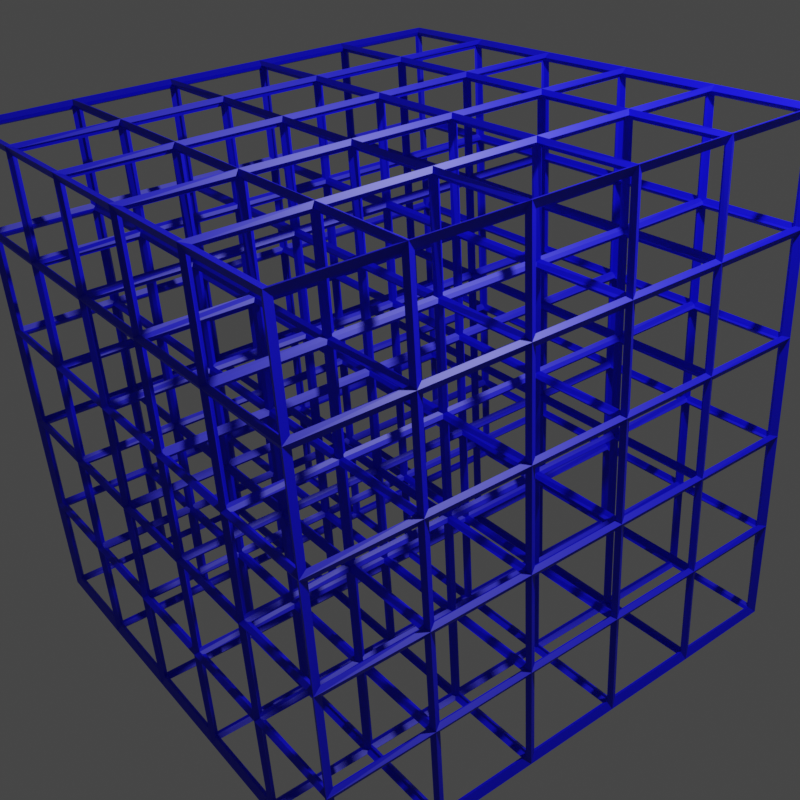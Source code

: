 # Source: cube.blend  (saved by Blender 3.3.6; exported with 4.5.12 LTS)
import bpy
from mathutils import Matrix  # noqa: F401  (used for matrix-valued properties, if any)

bpy.ops.wm.read_factory_settings(use_empty=True)
scene = bpy.context.scene
scene.name = 'Scene'

# ---- collections
col_collection = bpy.data.collections.new('Collection'); scene.collection.children.link(col_collection)

# ---- materials (node trees are filled in below, after node groups)
mat_default_obj_003 = bpy.data.materials.new('Default OBJ.003')
mat_default_obj_003.use_transparent_shadow = False

# ---- material node trees
mat_default_obj_003.use_nodes = True; mat_default_obj_003.node_tree.nodes.clear()
_N = mat_default_obj_003.node_tree.nodes; _L = mat_default_obj_003.node_tree.links
n0 = _N.new('ShaderNodeBsdfPrincipled'); n0.name = 'Principled BSDF'; n0.location = (10, 300)
n0.distribution = 'GGX'
n0.subsurface_method = 'RANDOM_WALK_SKIN'
n0.inputs[0].default_value = (0.0009732, 0.0, 0.8, 1.0)
n0.inputs[3].default_value = 1.45
n0.inputs[27].default_value = (0.0, 0.0, 0.0, 1.0)
n0.inputs[28].default_value = 1.0
n1 = _N.new('ShaderNodeOutputMaterial'); n1.name = 'Material Output'; n1.location = (300, 300)
_L.new(n0.outputs[0], n1.inputs[0])
n1.is_active_output = True

# ---- world
world_world = bpy.data.worlds.new('World'); scene.world = world_world
world_world.use_nodes = True; world_world.node_tree.nodes.clear()
_N = world_world.node_tree.nodes; _L = world_world.node_tree.links
n0 = _N.new('ShaderNodeOutputWorld'); n0.name = 'World Output'; n0.location = (300, 300)
n1 = _N.new('ShaderNodeBackground'); n1.name = 'Background'; n1.location = (10, 300)
n1.inputs[0].default_value = (0.05088, 0.05088, 0.05088, 1.0)
_L.new(n1.outputs[0], n0.inputs[0])
n0.is_active_output = True
world_world.color = (0.05088, 0.05088, 0.05088)
world_world.use_sun_shadow = False
world_world.sun_shadow_jitter_overblur = 0.0

# ---- cameras
cam_camera = bpy.data.cameras.new('Camera')
cam_camera.clip_end = 100.0
cam_camera.ortho_scale = 7.314

# ---- lights
light_light = bpy.data.lights.new('Light', 'POINT')
light_light.transmission_factor = 0.0
light_light.energy = 1000.0
light_light.shadow_soft_size = 0.1
light_light.shadow_maximum_resolution = 0.006
light_light.use_absolute_resolution = True

# ---- meshes
me_cube_003 = bpy.data.meshes.new('cube.003')
me_cube_003.from_pydata([(-2.0, -2.0, -1.0), (-2.0, -1.0, -1.0), (-2.0, -1.0, -2.0), (-2.0, -2.0, -2.0), (-1.0, -2.0, -2.0), (-1.0, -1.0, -2.0), (-1.0, -1.0, -1.0), (-1.0, -2.0, -1.0), (-2.0, -2.0, 0.0), (-2.0, -1.0, 0.0), (-2.0, -1.0, -1.0), (-2.0, -2.0, -1.0), (-1.0, -2.0, -1.0), (-1.0, -1.0, -1.0), (-1.0, -1.0, 0.0), (-1.0, -2.0, 0.0), (-2.0, -2.0, 1.0), (-2.0, -1.0, 1.0), (-2.0, -1.0, 0.0), (-2.0, -2.0, 0.0), (-1.0, -2.0, 0.0), (-1.0, -1.0, 0.0), (-1.0, -1.0, 1.0), (-1.0, -2.0, 1.0), (-2.0, -2.0, 2.0), (-2.0, -1.0, 2.0), (-2.0, -1.0, 1.0), (-2.0, -2.0, 1.0), (-1.0, -2.0, 1.0), (-1.0, -1.0, 1.0), (-1.0, -1.0, 2.0), (-1.0, -2.0, 2.0), (-2.0, -2.0, 3.0), (-2.0, -1.0, 3.0), (-2.0, -1.0, 2.0), (-2.0, -2.0, 2.0), (-1.0, -2.0, 2.0), (-1.0, -1.0, 2.0), (-1.0, -1.0, 3.0), (-1.0, -2.0, 3.0), (-2.0, -1.0, -1.0), (-2.0, 0.0, -1.0), (-2.0, 0.0, -2.0), (-2.0, -1.0, -2.0), (-1.0, -1.0, -2.0), (-1.0, 0.0, -2.0), (-1.0, 0.0, -1.0), (-1.0, -1.0, -1.0), (-2.0, -1.0, 0.0), (-2.0, 0.0, 0.0), (-2.0, 0.0, -1.0), (-2.0, -1.0, -1.0), (-1.0, -1.0, -1.0), (-1.0, 0.0, -1.0), (-1.0, 0.0, 0.0), (-1.0, -1.0, 0.0), (-2.0, -1.0, 1.0), (-2.0, 0.0, 1.0), (-2.0, 0.0, 0.0), (-2.0, -1.0, 0.0), (-1.0, -1.0, 0.0), (-1.0, 0.0, 0.0), (-1.0, 0.0, 1.0), (-1.0, -1.0, 1.0), (-2.0, -1.0, 2.0), (-2.0, 0.0, 2.0), (-2.0, 0.0, 1.0), (-2.0, -1.0, 1.0), (-1.0, -1.0, 1.0), (-1.0, 0.0, 1.0), (-1.0, 0.0, 2.0), (-1.0, -1.0, 2.0), (-2.0, -1.0, 3.0), (-2.0, 0.0, 3.0), (-2.0, 0.0, 2.0), (-2.0, -1.0, 2.0), (-1.0, -1.0, 2.0), (-1.0, 0.0, 2.0), (-1.0, 0.0, 3.0), (-1.0, -1.0, 3.0), (-2.0, 0.0, -1.0), (-2.0, 1.0, -1.0), (-2.0, 1.0, -2.0), (-2.0, 0.0, -2.0), (-1.0, 0.0, -2.0), (-1.0, 1.0, -2.0), (-1.0, 1.0, -1.0), (-1.0, 0.0, -1.0), (-2.0, 0.0, 0.0), (-2.0, 1.0, 0.0), (-2.0, 1.0, -1.0), (-2.0, 0.0, -1.0), (-1.0, 0.0, -1.0), (-1.0, 1.0, -1.0), (-1.0, 1.0, 0.0), (-1.0, 0.0, 0.0), (-2.0, 0.0, 1.0), (-2.0, 1.0, 1.0), (-2.0, 1.0, 0.0), (-2.0, 0.0, 0.0), (-1.0, 0.0, 0.0), (-1.0, 1.0, 0.0), (-1.0, 1.0, 1.0), (-1.0, 0.0, 1.0), (-2.0, 0.0, 2.0), (-2.0, 1.0, 2.0), (-2.0, 1.0, 1.0), (-2.0, 0.0, 1.0), (-1.0, 0.0, 1.0), (-1.0, 1.0, 1.0), (-1.0, 1.0, 2.0), (-1.0, 0.0, 2.0), (-2.0, 0.0, 3.0), (-2.0, 1.0, 3.0), (-2.0, 1.0, 2.0), (-2.0, 0.0, 2.0), (-1.0, 0.0, 2.0), (-1.0, 1.0, 2.0), (-1.0, 1.0, 3.0), (-1.0, 0.0, 3.0), (-2.0, 1.0, -1.0), (-2.0, 2.0, -1.0), (-2.0, 2.0, -2.0), (-2.0, 1.0, -2.0), (-1.0, 1.0, -2.0), (-1.0, 2.0, -2.0), (-1.0, 2.0, -1.0), (-1.0, 1.0, -1.0), (-2.0, 1.0, 0.0), (-2.0, 2.0, 0.0), (-2.0, 2.0, -1.0), (-2.0, 1.0, -1.0), (-1.0, 1.0, -1.0), (-1.0, 2.0, -1.0), (-1.0, 2.0, 0.0), (-1.0, 1.0, 0.0), (-2.0, 1.0, 1.0), (-2.0, 2.0, 1.0), (-2.0, 2.0, 0.0), (-2.0, 1.0, 0.0), (-1.0, 1.0, 0.0), (-1.0, 2.0, 0.0), (-1.0, 2.0, 1.0), (-1.0, 1.0, 1.0), (-2.0, 1.0, 2.0), (-2.0, 2.0, 2.0), (-2.0, 2.0, 1.0), (-2.0, 1.0, 1.0), (-1.0, 1.0, 1.0), (-1.0, 2.0, 1.0), (-1.0, 2.0, 2.0), (-1.0, 1.0, 2.0), (-2.0, 1.0, 3.0), (-2.0, 2.0, 3.0), (-2.0, 2.0, 2.0), (-2.0, 1.0, 2.0), (-1.0, 1.0, 2.0), (-1.0, 2.0, 2.0), (-1.0, 2.0, 3.0), (-1.0, 1.0, 3.0), (-2.0, 2.0, -1.0), (-2.0, 3.0, -1.0), (-2.0, 3.0, -2.0), (-2.0, 2.0, -2.0), (-1.0, 2.0, -2.0), (-1.0, 3.0, -2.0), (-1.0, 3.0, -1.0), (-1.0, 2.0, -1.0), (-2.0, 2.0, 0.0), (-2.0, 3.0, 0.0), (-2.0, 3.0, -1.0), (-2.0, 2.0, -1.0), (-1.0, 2.0, -1.0), (-1.0, 3.0, -1.0), (-1.0, 3.0, 0.0), (-1.0, 2.0, 0.0), (-2.0, 2.0, 1.0), (-2.0, 3.0, 1.0), (-2.0, 3.0, 0.0), (-2.0, 2.0, 0.0), (-1.0, 2.0, 0.0), (-1.0, 3.0, 0.0), (-1.0, 3.0, 1.0), (-1.0, 2.0, 1.0), (-2.0, 2.0, 2.0), (-2.0, 3.0, 2.0), (-2.0, 3.0, 1.0), (-2.0, 2.0, 1.0), (-1.0, 2.0, 1.0), (-1.0, 3.0, 1.0), (-1.0, 3.0, 2.0), (-1.0, 2.0, 2.0), (-2.0, 2.0, 3.0), (-2.0, 3.0, 3.0), (-2.0, 3.0, 2.0), (-2.0, 2.0, 2.0), (-1.0, 2.0, 2.0), (-1.0, 3.0, 2.0), (-1.0, 3.0, 3.0), (-1.0, 2.0, 3.0), (-1.0, -2.0, -1.0), (-1.0, -1.0, -1.0), (-1.0, -1.0, -2.0), (-1.0, -2.0, -2.0), (0.0, -2.0, -2.0), (0.0, -1.0, -2.0), (0.0, -1.0, -1.0), (0.0, -2.0, -1.0), (-1.0, -2.0, 0.0), (-1.0, -1.0, 0.0), (-1.0, -1.0, -1.0), (-1.0, -2.0, -1.0), (0.0, -2.0, -1.0), (0.0, -1.0, -1.0), (0.0, -1.0, 0.0), (0.0, -2.0, 0.0), (-1.0, -2.0, 1.0), (-1.0, -1.0, 1.0), (-1.0, -1.0, 0.0), (-1.0, -2.0, 0.0), (0.0, -2.0, 0.0), (0.0, -1.0, 0.0), (0.0, -1.0, 1.0), (0.0, -2.0, 1.0), (-1.0, -2.0, 2.0), (-1.0, -1.0, 2.0), (-1.0, -1.0, 1.0), (-1.0, -2.0, 1.0), (0.0, -2.0, 1.0), (0.0, -1.0, 1.0), (0.0, -1.0, 2.0), (0.0, -2.0, 2.0), (-1.0, -2.0, 3.0), (-1.0, -1.0, 3.0), (-1.0, -1.0, 2.0), (-1.0, -2.0, 2.0), (0.0, -2.0, 2.0), (0.0, -1.0, 2.0), (0.0, -1.0, 3.0), (0.0, -2.0, 3.0), (-1.0, -1.0, -1.0), (-1.0, 0.0, -1.0), (-1.0, 0.0, -2.0), (-1.0, -1.0, -2.0), (0.0, -1.0, -2.0), (0.0, 0.0, -2.0), (0.0, 0.0, -1.0), (0.0, -1.0, -1.0), (-1.0, -1.0, 0.0), (-1.0, 0.0, 0.0), (-1.0, 0.0, -1.0), (-1.0, -1.0, -1.0), (0.0, -1.0, -1.0), (0.0, 0.0, -1.0), (0.0, 0.0, 0.0), (0.0, -1.0, 0.0), (-1.0, -1.0, 1.0), (-1.0, 0.0, 1.0), (-1.0, 0.0, 0.0), (-1.0, -1.0, 0.0), (0.0, -1.0, 0.0), (0.0, 0.0, 0.0), (0.0, 0.0, 1.0), (0.0, -1.0, 1.0), (-1.0, -1.0, 2.0), (-1.0, 0.0, 2.0), (-1.0, 0.0, 1.0), (-1.0, -1.0, 1.0), (0.0, -1.0, 1.0), (0.0, 0.0, 1.0), (0.0, 0.0, 2.0), (0.0, -1.0, 2.0), (-1.0, -1.0, 3.0), (-1.0, 0.0, 3.0), (-1.0, 0.0, 2.0), (-1.0, -1.0, 2.0), (0.0, -1.0, 2.0), (0.0, 0.0, 2.0), (0.0, 0.0, 3.0), (0.0, -1.0, 3.0), (-1.0, 0.0, -1.0), (-1.0, 1.0, -1.0), (-1.0, 1.0, -2.0), (-1.0, 0.0, -2.0), (0.0, 0.0, -2.0), (0.0, 1.0, -2.0), (0.0, 1.0, -1.0), (0.0, 0.0, -1.0), (-1.0, 0.0, 0.0), (-1.0, 1.0, 0.0), (-1.0, 1.0, -1.0), (-1.0, 0.0, -1.0), (0.0, 0.0, -1.0), (0.0, 1.0, -1.0), (0.0, 1.0, 0.0), (0.0, 0.0, 0.0), (-1.0, 0.0, 1.0), (-1.0, 1.0, 1.0), (-1.0, 1.0, 0.0), (-1.0, 0.0, 0.0), (0.0, 0.0, 0.0), (0.0, 1.0, 0.0), (0.0, 1.0, 1.0), (0.0, 0.0, 1.0), (-1.0, 0.0, 2.0), (-1.0, 1.0, 2.0), (-1.0, 1.0, 1.0), (-1.0, 0.0, 1.0), (0.0, 0.0, 1.0), (0.0, 1.0, 1.0), (0.0, 1.0, 2.0), (0.0, 0.0, 2.0), (-1.0, 0.0, 3.0), (-1.0, 1.0, 3.0), (-1.0, 1.0, 2.0), (-1.0, 0.0, 2.0), (0.0, 0.0, 2.0), (0.0, 1.0, 2.0), (0.0, 1.0, 3.0), (0.0, 0.0, 3.0), (-1.0, 1.0, -1.0), (-1.0, 2.0, -1.0), (-1.0, 2.0, -2.0), (-1.0, 1.0, -2.0), (0.0, 1.0, -2.0), (0.0, 2.0, -2.0), (0.0, 2.0, -1.0), (0.0, 1.0, -1.0), (-1.0, 1.0, 0.0), (-1.0, 2.0, 0.0), (-1.0, 2.0, -1.0), (-1.0, 1.0, -1.0), (0.0, 1.0, -1.0), (0.0, 2.0, -1.0), (0.0, 2.0, 0.0), (0.0, 1.0, 0.0), (-1.0, 1.0, 1.0), (-1.0, 2.0, 1.0), (-1.0, 2.0, 0.0), (-1.0, 1.0, 0.0), (0.0, 1.0, 0.0), (0.0, 2.0, 0.0), (0.0, 2.0, 1.0), (0.0, 1.0, 1.0), (-1.0, 1.0, 2.0), (-1.0, 2.0, 2.0), (-1.0, 2.0, 1.0), (-1.0, 1.0, 1.0), (0.0, 1.0, 1.0), (0.0, 2.0, 1.0), (0.0, 2.0, 2.0), (0.0, 1.0, 2.0), (-1.0, 1.0, 3.0), (-1.0, 2.0, 3.0), (-1.0, 2.0, 2.0), (-1.0, 1.0, 2.0), (0.0, 1.0, 2.0), (0.0, 2.0, 2.0), (0.0, 2.0, 3.0), (0.0, 1.0, 3.0), (-1.0, 2.0, -1.0), (-1.0, 3.0, -1.0), (-1.0, 3.0, -2.0), (-1.0, 2.0, -2.0), (0.0, 2.0, -2.0), (0.0, 3.0, -2.0), (0.0, 3.0, -1.0), (0.0, 2.0, -1.0), (-1.0, 2.0, 0.0), (-1.0, 3.0, 0.0), (-1.0, 3.0, -1.0), (-1.0, 2.0, -1.0), (0.0, 2.0, -1.0), (0.0, 3.0, -1.0), (0.0, 3.0, 0.0), (0.0, 2.0, 0.0), (-1.0, 2.0, 1.0), (-1.0, 3.0, 1.0), (-1.0, 3.0, 0.0), (-1.0, 2.0, 0.0), (0.0, 2.0, 0.0), (0.0, 3.0, 0.0), (0.0, 3.0, 1.0), (0.0, 2.0, 1.0), (-1.0, 2.0, 2.0), (-1.0, 3.0, 2.0), (-1.0, 3.0, 1.0), (-1.0, 2.0, 1.0), (0.0, 2.0, 1.0), (0.0, 3.0, 1.0), (0.0, 3.0, 2.0), (0.0, 2.0, 2.0), (-1.0, 2.0, 3.0), (-1.0, 3.0, 3.0), (-1.0, 3.0, 2.0), (-1.0, 2.0, 2.0), (0.0, 2.0, 2.0), (0.0, 3.0, 2.0), (0.0, 3.0, 3.0), (0.0, 2.0, 3.0), (0.0, -2.0, -1.0), (0.0, -1.0, -1.0), (0.0, -1.0, -2.0), (0.0, -2.0, -2.0), (1.0, -2.0, -2.0), (1.0, -1.0, -2.0), (1.0, -1.0, -1.0), (1.0, -2.0, -1.0), (0.0, -2.0, 0.0), (0.0, -1.0, 0.0), (0.0, -1.0, -1.0), (0.0, -2.0, -1.0), (1.0, -2.0, -1.0), (1.0, -1.0, -1.0), (1.0, -1.0, 0.0), (1.0, -2.0, 0.0), (0.0, -2.0, 1.0), (0.0, -1.0, 1.0), (0.0, -1.0, 0.0), (0.0, -2.0, 0.0), (1.0, -2.0, 0.0), (1.0, -1.0, 0.0), (1.0, -1.0, 1.0), (1.0, -2.0, 1.0), (0.0, -2.0, 2.0), (0.0, -1.0, 2.0), (0.0, -1.0, 1.0), (0.0, -2.0, 1.0), (1.0, -2.0, 1.0), (1.0, -1.0, 1.0), (1.0, -1.0, 2.0), (1.0, -2.0, 2.0), (0.0, -2.0, 3.0), (0.0, -1.0, 3.0), (0.0, -1.0, 2.0), (0.0, -2.0, 2.0), (1.0, -2.0, 2.0), (1.0, -1.0, 2.0), (1.0, -1.0, 3.0), (1.0, -2.0, 3.0), (0.0, -1.0, -1.0), (0.0, 0.0, -1.0), (0.0, 0.0, -2.0), (0.0, -1.0, -2.0), (1.0, -1.0, -2.0), (1.0, 0.0, -2.0), (1.0, 0.0, -1.0), (1.0, -1.0, -1.0), (0.0, -1.0, 0.0), (0.0, 0.0, 0.0), (0.0, 0.0, -1.0), (0.0, -1.0, -1.0), (1.0, -1.0, -1.0), (1.0, 0.0, -1.0), (1.0, 0.0, 0.0), (1.0, -1.0, 0.0), (0.0, -1.0, 1.0), (0.0, 0.0, 1.0), (0.0, 0.0, 0.0), (0.0, -1.0, 0.0), (1.0, -1.0, 0.0), (1.0, 0.0, 0.0), (1.0, 0.0, 1.0), (1.0, -1.0, 1.0), (0.0, -1.0, 2.0), (0.0, 0.0, 2.0), (0.0, 0.0, 1.0), (0.0, -1.0, 1.0), (1.0, -1.0, 1.0), (1.0, 0.0, 1.0), (1.0, 0.0, 2.0), (1.0, -1.0, 2.0), (0.0, -1.0, 3.0), (0.0, 0.0, 3.0), (0.0, 0.0, 2.0), (0.0, -1.0, 2.0), (1.0, -1.0, 2.0), (1.0, 0.0, 2.0), (1.0, 0.0, 3.0), (1.0, -1.0, 3.0), (0.0, 0.0, -1.0), (0.0, 1.0, -1.0), (0.0, 1.0, -2.0), (0.0, 0.0, -2.0), (1.0, 0.0, -2.0), (1.0, 1.0, -2.0), (1.0, 1.0, -1.0), (1.0, 0.0, -1.0), (0.0, 0.0, 0.0), (0.0, 1.0, 0.0), (0.0, 1.0, -1.0), (0.0, 0.0, -1.0), (1.0, 0.0, -1.0), (1.0, 1.0, -1.0), (1.0, 1.0, 0.0), (1.0, 0.0, 0.0), (0.0, 0.0, 1.0), (0.0, 1.0, 1.0), (0.0, 1.0, 0.0), (0.0, 0.0, 0.0), (1.0, 0.0, 0.0), (1.0, 1.0, 0.0), (1.0, 1.0, 1.0), (1.0, 0.0, 1.0), (0.0, 0.0, 2.0), (0.0, 1.0, 2.0), (0.0, 1.0, 1.0), (0.0, 0.0, 1.0), (1.0, 0.0, 1.0), (1.0, 1.0, 1.0), (1.0, 1.0, 2.0), (1.0, 0.0, 2.0), (0.0, 0.0, 3.0), (0.0, 1.0, 3.0), (0.0, 1.0, 2.0), (0.0, 0.0, 2.0), (1.0, 0.0, 2.0), (1.0, 1.0, 2.0), (1.0, 1.0, 3.0), (1.0, 0.0, 3.0), (0.0, 1.0, -1.0), (0.0, 2.0, -1.0), (0.0, 2.0, -2.0), (0.0, 1.0, -2.0), (1.0, 1.0, -2.0), (1.0, 2.0, -2.0), (1.0, 2.0, -1.0), (1.0, 1.0, -1.0), (0.0, 1.0, 0.0), (0.0, 2.0, 0.0), (0.0, 2.0, -1.0), (0.0, 1.0, -1.0), (1.0, 1.0, -1.0), (1.0, 2.0, -1.0), (1.0, 2.0, 0.0), (1.0, 1.0, 0.0), (0.0, 1.0, 1.0), (0.0, 2.0, 1.0), (0.0, 2.0, 0.0), (0.0, 1.0, 0.0), (1.0, 1.0, 0.0), (1.0, 2.0, 0.0), (1.0, 2.0, 1.0), (1.0, 1.0, 1.0), (0.0, 1.0, 2.0), (0.0, 2.0, 2.0), (0.0, 2.0, 1.0), (0.0, 1.0, 1.0), (1.0, 1.0, 1.0), (1.0, 2.0, 1.0), (1.0, 2.0, 2.0), (1.0, 1.0, 2.0), (0.0, 1.0, 3.0), (0.0, 2.0, 3.0), (0.0, 2.0, 2.0), (0.0, 1.0, 2.0), (1.0, 1.0, 2.0), (1.0, 2.0, 2.0), (1.0, 2.0, 3.0), (1.0, 1.0, 3.0), (0.0, 2.0, -1.0), (0.0, 3.0, -1.0), (0.0, 3.0, -2.0), (0.0, 2.0, -2.0), (1.0, 2.0, -2.0), (1.0, 3.0, -2.0), (1.0, 3.0, -1.0), (1.0, 2.0, -1.0), (0.0, 2.0, 0.0), (0.0, 3.0, 0.0), (0.0, 3.0, -1.0), (0.0, 2.0, -1.0), (1.0, 2.0, -1.0), (1.0, 3.0, -1.0), (1.0, 3.0, 0.0), (1.0, 2.0, 0.0), (0.0, 2.0, 1.0), (0.0, 3.0, 1.0), (0.0, 3.0, 0.0), (0.0, 2.0, 0.0), (1.0, 2.0, 0.0), (1.0, 3.0, 0.0), (1.0, 3.0, 1.0), (1.0, 2.0, 1.0), (0.0, 2.0, 2.0), (0.0, 3.0, 2.0), (0.0, 3.0, 1.0), (0.0, 2.0, 1.0), (1.0, 2.0, 1.0), (1.0, 3.0, 1.0), (1.0, 3.0, 2.0), (1.0, 2.0, 2.0), (0.0, 2.0, 3.0), (0.0, 3.0, 3.0), (0.0, 3.0, 2.0), (0.0, 2.0, 2.0), (1.0, 2.0, 2.0), (1.0, 3.0, 2.0), (1.0, 3.0, 3.0), (1.0, 2.0, 3.0), (1.0, -2.0, -1.0), (1.0, -1.0, -1.0), (1.0, -1.0, -2.0), (1.0, -2.0, -2.0), (2.0, -2.0, -2.0), (2.0, -1.0, -2.0), (2.0, -1.0, -1.0), (2.0, -2.0, -1.0), (1.0, -2.0, 0.0), (1.0, -1.0, 0.0), (1.0, -1.0, -1.0), (1.0, -2.0, -1.0), (2.0, -2.0, -1.0), (2.0, -1.0, -1.0), (2.0, -1.0, 0.0), (2.0, -2.0, 0.0), (1.0, -2.0, 1.0), (1.0, -1.0, 1.0), (1.0, -1.0, 0.0), (1.0, -2.0, 0.0), (2.0, -2.0, 0.0), (2.0, -1.0, 0.0), (2.0, -1.0, 1.0), (2.0, -2.0, 1.0), (1.0, -2.0, 2.0), (1.0, -1.0, 2.0), (1.0, -1.0, 1.0), (1.0, -2.0, 1.0), (2.0, -2.0, 1.0), (2.0, -1.0, 1.0), (2.0, -1.0, 2.0), (2.0, -2.0, 2.0), (1.0, -2.0, 3.0), (1.0, -1.0, 3.0), (1.0, -1.0, 2.0), (1.0, -2.0, 2.0), (2.0, -2.0, 2.0), (2.0, -1.0, 2.0), (2.0, -1.0, 3.0), (2.0, -2.0, 3.0), (1.0, -1.0, -1.0), (1.0, 0.0, -1.0), (1.0, 0.0, -2.0), (1.0, -1.0, -2.0), (2.0, -1.0, -2.0), (2.0, 0.0, -2.0), (2.0, 0.0, -1.0), (2.0, -1.0, -1.0), (1.0, -1.0, 0.0), (1.0, 0.0, 0.0), (1.0, 0.0, -1.0), (1.0, -1.0, -1.0), (2.0, -1.0, -1.0), (2.0, 0.0, -1.0), (2.0, 0.0, 0.0), (2.0, -1.0, 0.0), (1.0, -1.0, 1.0), (1.0, 0.0, 1.0), (1.0, 0.0, 0.0), (1.0, -1.0, 0.0), (2.0, -1.0, 0.0), (2.0, 0.0, 0.0), (2.0, 0.0, 1.0), (2.0, -1.0, 1.0), (1.0, -1.0, 2.0), (1.0, 0.0, 2.0), (1.0, 0.0, 1.0), (1.0, -1.0, 1.0), (2.0, -1.0, 1.0), (2.0, 0.0, 1.0), (2.0, 0.0, 2.0), (2.0, -1.0, 2.0), (1.0, -1.0, 3.0), (1.0, 0.0, 3.0), (1.0, 0.0, 2.0), (1.0, -1.0, 2.0), (2.0, -1.0, 2.0), (2.0, 0.0, 2.0), (2.0, 0.0, 3.0), (2.0, -1.0, 3.0), (1.0, 0.0, -1.0), (1.0, 1.0, -1.0), (1.0, 1.0, -2.0), (1.0, 0.0, -2.0), (2.0, 0.0, -2.0), (2.0, 1.0, -2.0), (2.0, 1.0, -1.0), (2.0, 0.0, -1.0), (1.0, 0.0, 0.0), (1.0, 1.0, 0.0), (1.0, 1.0, -1.0), (1.0, 0.0, -1.0), (2.0, 0.0, -1.0), (2.0, 1.0, -1.0), (2.0, 1.0, 0.0), (2.0, 0.0, 0.0), (1.0, 0.0, 1.0), (1.0, 1.0, 1.0), (1.0, 1.0, 0.0), (1.0, 0.0, 0.0), (2.0, 0.0, 0.0), (2.0, 1.0, 0.0), (2.0, 1.0, 1.0), (2.0, 0.0, 1.0), (1.0, 0.0, 2.0), (1.0, 1.0, 2.0), (1.0, 1.0, 1.0), (1.0, 0.0, 1.0), (2.0, 0.0, 1.0), (2.0, 1.0, 1.0), (2.0, 1.0, 2.0), (2.0, 0.0, 2.0), (1.0, 0.0, 3.0), (1.0, 1.0, 3.0), (1.0, 1.0, 2.0), (1.0, 0.0, 2.0), (2.0, 0.0, 2.0), (2.0, 1.0, 2.0), (2.0, 1.0, 3.0), (2.0, 0.0, 3.0), (1.0, 1.0, -1.0), (1.0, 2.0, -1.0), (1.0, 2.0, -2.0), (1.0, 1.0, -2.0), (2.0, 1.0, -2.0), (2.0, 2.0, -2.0), (2.0, 2.0, -1.0), (2.0, 1.0, -1.0), (1.0, 1.0, 0.0), (1.0, 2.0, 0.0), (1.0, 2.0, -1.0), (1.0, 1.0, -1.0), (2.0, 1.0, -1.0), (2.0, 2.0, -1.0), (2.0, 2.0, 0.0), (2.0, 1.0, 0.0), (1.0, 1.0, 1.0), (1.0, 2.0, 1.0), (1.0, 2.0, 0.0), (1.0, 1.0, 0.0), (2.0, 1.0, 0.0), (2.0, 2.0, 0.0), (2.0, 2.0, 1.0), (2.0, 1.0, 1.0), (1.0, 1.0, 2.0), (1.0, 2.0, 2.0), (1.0, 2.0, 1.0), (1.0, 1.0, 1.0), (2.0, 1.0, 1.0), (2.0, 2.0, 1.0), (2.0, 2.0, 2.0), (2.0, 1.0, 2.0), (1.0, 1.0, 3.0), (1.0, 2.0, 3.0), (1.0, 2.0, 2.0), (1.0, 1.0, 2.0), (2.0, 1.0, 2.0), (2.0, 2.0, 2.0), (2.0, 2.0, 3.0), (2.0, 1.0, 3.0), (1.0, 2.0, -1.0), (1.0, 3.0, -1.0), (1.0, 3.0, -2.0), (1.0, 2.0, -2.0), (2.0, 2.0, -2.0), (2.0, 3.0, -2.0), (2.0, 3.0, -1.0), (2.0, 2.0, -1.0), (1.0, 2.0, 0.0), (1.0, 3.0, 0.0), (1.0, 3.0, -1.0), (1.0, 2.0, -1.0), (2.0, 2.0, -1.0), (2.0, 3.0, -1.0), (2.0, 3.0, 0.0), (2.0, 2.0, 0.0), (1.0, 2.0, 1.0), (1.0, 3.0, 1.0), (1.0, 3.0, 0.0), (1.0, 2.0, 0.0), (2.0, 2.0, 0.0), (2.0, 3.0, 0.0), (2.0, 3.0, 1.0), (2.0, 2.0, 1.0), (1.0, 2.0, 2.0), (1.0, 3.0, 2.0), (1.0, 3.0, 1.0), (1.0, 2.0, 1.0), (2.0, 2.0, 1.0), (2.0, 3.0, 1.0), (2.0, 3.0, 2.0), (2.0, 2.0, 2.0), (1.0, 2.0, 3.0), (1.0, 3.0, 3.0), (1.0, 3.0, 2.0), (1.0, 2.0, 2.0), (2.0, 2.0, 2.0), (2.0, 3.0, 2.0), (2.0, 3.0, 3.0), (2.0, 2.0, 3.0), (2.0, -2.0, -1.0), (2.0, -1.0, -1.0), (2.0, -1.0, -2.0), (2.0, -2.0, -2.0), (3.0, -2.0, -2.0), (3.0, -1.0, -2.0), (3.0, -1.0, -1.0), (3.0, -2.0, -1.0), (2.0, -2.0, 0.0), (2.0, -1.0, 0.0), (2.0, -1.0, -1.0), (2.0, -2.0, -1.0), (3.0, -2.0, -1.0), (3.0, -1.0, -1.0), (3.0, -1.0, 0.0), (3.0, -2.0, 0.0), (2.0, -2.0, 1.0), (2.0, -1.0, 1.0), (2.0, -1.0, 0.0), (2.0, -2.0, 0.0), (3.0, -2.0, 0.0), (3.0, -1.0, 0.0), (3.0, -1.0, 1.0), (3.0, -2.0, 1.0), (2.0, -2.0, 2.0), (2.0, -1.0, 2.0), (2.0, -1.0, 1.0), (2.0, -2.0, 1.0), (3.0, -2.0, 1.0), (3.0, -1.0, 1.0), (3.0, -1.0, 2.0), (3.0, -2.0, 2.0), (2.0, -2.0, 3.0), (2.0, -1.0, 3.0), (2.0, -1.0, 2.0), (2.0, -2.0, 2.0), (3.0, -2.0, 2.0), (3.0, -1.0, 2.0), (3.0, -1.0, 3.0), (3.0, -2.0, 3.0), (2.0, -1.0, -1.0), (2.0, 0.0, -1.0), (2.0, 0.0, -2.0), (2.0, -1.0, -2.0), (3.0, -1.0, -2.0), (3.0, 0.0, -2.0), (3.0, 0.0, -1.0), (3.0, -1.0, -1.0), (2.0, -1.0, 0.0), (2.0, 0.0, 0.0), (2.0, 0.0, -1.0), (2.0, -1.0, -1.0), (3.0, -1.0, -1.0), (3.0, 0.0, -1.0), (3.0, 0.0, 0.0), (3.0, -1.0, 0.0), (2.0, -1.0, 1.0), (2.0, 0.0, 1.0), (2.0, 0.0, 0.0), (2.0, -1.0, 0.0), (3.0, -1.0, 0.0), (3.0, 0.0, 0.0), (3.0, 0.0, 1.0), (3.0, -1.0, 1.0), (2.0, -1.0, 2.0), (2.0, 0.0, 2.0), (2.0, 0.0, 1.0), (2.0, -1.0, 1.0), (3.0, -1.0, 1.0), (3.0, 0.0, 1.0), (3.0, 0.0, 2.0), (3.0, -1.0, 2.0), (2.0, -1.0, 3.0), (2.0, 0.0, 3.0), (2.0, 0.0, 2.0), (2.0, -1.0, 2.0), (3.0, -1.0, 2.0), (3.0, 0.0, 2.0), (3.0, 0.0, 3.0), (3.0, -1.0, 3.0), (2.0, 0.0, -1.0), (2.0, 1.0, -1.0), (2.0, 1.0, -2.0), (2.0, 0.0, -2.0), (3.0, 0.0, -2.0), (3.0, 1.0, -2.0), (3.0, 1.0, -1.0), (3.0, 0.0, -1.0), (2.0, 0.0, 0.0), (2.0, 1.0, 0.0), (2.0, 1.0, -1.0), (2.0, 0.0, -1.0), (3.0, 0.0, -1.0), (3.0, 1.0, -1.0), (3.0, 1.0, 0.0), (3.0, 0.0, 0.0), (2.0, 0.0, 1.0), (2.0, 1.0, 1.0), (2.0, 1.0, 0.0), (2.0, 0.0, 0.0), (3.0, 0.0, 0.0), (3.0, 1.0, 0.0), (3.0, 1.0, 1.0), (3.0, 0.0, 1.0), (2.0, 0.0, 2.0), (2.0, 1.0, 2.0), (2.0, 1.0, 1.0), (2.0, 0.0, 1.0), (3.0, 0.0, 1.0), (3.0, 1.0, 1.0), (3.0, 1.0, 2.0), (3.0, 0.0, 2.0), (2.0, 0.0, 3.0), (2.0, 1.0, 3.0), (2.0, 1.0, 2.0), (2.0, 0.0, 2.0), (3.0, 0.0, 2.0), (3.0, 1.0, 2.0), (3.0, 1.0, 3.0), (3.0, 0.0, 3.0), (2.0, 1.0, -1.0), (2.0, 2.0, -1.0), (2.0, 2.0, -2.0), (2.0, 1.0, -2.0), (3.0, 1.0, -2.0), (3.0, 2.0, -2.0), (3.0, 2.0, -1.0), (3.0, 1.0, -1.0), (2.0, 1.0, 0.0), (2.0, 2.0, 0.0), (2.0, 2.0, -1.0), (2.0, 1.0, -1.0), (3.0, 1.0, -1.0), (3.0, 2.0, -1.0), (3.0, 2.0, 0.0), (3.0, 1.0, 0.0), (2.0, 1.0, 1.0), (2.0, 2.0, 1.0), (2.0, 2.0, 0.0), (2.0, 1.0, 0.0), (3.0, 1.0, 0.0), (3.0, 2.0, 0.0), (3.0, 2.0, 1.0), (3.0, 1.0, 1.0), (2.0, 1.0, 2.0), (2.0, 2.0, 2.0), (2.0, 2.0, 1.0), (2.0, 1.0, 1.0), (3.0, 1.0, 1.0), (3.0, 2.0, 1.0), (3.0, 2.0, 2.0), (3.0, 1.0, 2.0), (2.0, 1.0, 3.0), (2.0, 2.0, 3.0), (2.0, 2.0, 2.0), (2.0, 1.0, 2.0), (3.0, 1.0, 2.0), (3.0, 2.0, 2.0), (3.0, 2.0, 3.0), (3.0, 1.0, 3.0), (2.0, 2.0, -1.0), (2.0, 3.0, -1.0), (2.0, 3.0, -2.0), (2.0, 2.0, -2.0), (3.0, 2.0, -2.0), (3.0, 3.0, -2.0), (3.0, 3.0, -1.0), (3.0, 2.0, -1.0), (2.0, 2.0, 0.0), (2.0, 3.0, 0.0), (2.0, 3.0, -1.0), (2.0, 2.0, -1.0), (3.0, 2.0, -1.0), (3.0, 3.0, -1.0), (3.0, 3.0, 0.0), (3.0, 2.0, 0.0), (2.0, 2.0, 1.0), (2.0, 3.0, 1.0), (2.0, 3.0, 0.0), (2.0, 2.0, 0.0), (3.0, 2.0, 0.0), (3.0, 3.0, 0.0), (3.0, 3.0, 1.0), (3.0, 2.0, 1.0), (2.0, 2.0, 2.0), (2.0, 3.0, 2.0), (2.0, 3.0, 1.0), (2.0, 2.0, 1.0), (3.0, 2.0, 1.0), (3.0, 3.0, 1.0), (3.0, 3.0, 2.0), (3.0, 2.0, 2.0), (2.0, 2.0, 3.0), (2.0, 3.0, 3.0), (2.0, 3.0, 2.0), (2.0, 2.0, 2.0), (3.0, 2.0, 2.0), (3.0, 3.0, 2.0), (3.0, 3.0, 3.0), (3.0, 2.0, 3.0)], [], [(0, 1, 2, 3), (4, 5, 6, 7), (2, 1, 6, 5), (4, 7, 0, 3), (7, 6, 1, 0), (3, 2, 5, 4), (8, 9, 10, 11), (12, 13, 14, 15), (10, 9, 14, 13), (12, 15, 8, 11), (15, 14, 9, 8), (11, 10, 13, 12), (16, 17, 18, 19), (20, 21, 22, 23), (18, 17, 22, 21), (20, 23, 16, 19), (23, 22, 17, 16), (19, 18, 21, 20), (24, 25, 26, 27), (28, 29, 30, 31), (26, 25, 30, 29), (28, 31, 24, 27), (31, 30, 25, 24), (27, 26, 29, 28), (32, 33, 34, 35), (36, 37, 38, 39), (34, 33, 38, 37), (36, 39, 32, 35), (39, 38, 33, 32), (35, 34, 37, 36), (40, 41, 42, 43), (44, 45, 46, 47), (42, 41, 46, 45), (44, 47, 40, 43), (47, 46, 41, 40), (43, 42, 45, 44), (48, 49, 50, 51), (52, 53, 54, 55), (50, 49, 54, 53), (52, 55, 48, 51), (55, 54, 49, 48), (51, 50, 53, 52), (56, 57, 58, 59), (60, 61, 62, 63), (58, 57, 62, 61), (60, 63, 56, 59), (63, 62, 57, 56), (59, 58, 61, 60), (64, 65, 66, 67), (68, 69, 70, 71), (66, 65, 70, 69), (68, 71, 64, 67), (71, 70, 65, 64), (67, 66, 69, 68), (72, 73, 74, 75), (76, 77, 78, 79), (74, 73, 78, 77), (76, 79, 72, 75), (79, 78, 73, 72), (75, 74, 77, 76), (80, 81, 82, 83), (84, 85, 86, 87), (82, 81, 86, 85), (84, 87, 80, 83), (87, 86, 81, 80), (83, 82, 85, 84), (88, 89, 90, 91), (92, 93, 94, 95), (90, 89, 94, 93), (92, 95, 88, 91), (95, 94, 89, 88), (91, 90, 93, 92), (96, 97, 98, 99), (100, 101, 102, 103), (98, 97, 102, 101), (100, 103, 96, 99), (103, 102, 97, 96), (99, 98, 101, 100), (104, 105, 106, 107), (108, 109, 110, 111), (106, 105, 110, 109), (108, 111, 104, 107), (111, 110, 105, 104), (107, 106, 109, 108), (112, 113, 114, 115), (116, 117, 118, 119), (114, 113, 118, 117), (116, 119, 112, 115), (119, 118, 113, 112), (115, 114, 117, 116), (120, 121, 122, 123), (124, 125, 126, 127), (122, 121, 126, 125), (124, 127, 120, 123), (127, 126, 121, 120), (123, 122, 125, 124), (128, 129, 130, 131), (132, 133, 134, 135), (130, 129, 134, 133), (132, 135, 128, 131), (135, 134, 129, 128), (131, 130, 133, 132), (136, 137, 138, 139), (140, 141, 142, 143), (138, 137, 142, 141), (140, 143, 136, 139), (143, 142, 137, 136), (139, 138, 141, 140), (144, 145, 146, 147), (148, 149, 150, 151), (146, 145, 150, 149), (148, 151, 144, 147), (151, 150, 145, 144), (147, 146, 149, 148), (152, 153, 154, 155), (156, 157, 158, 159), (154, 153, 158, 157), (156, 159, 152, 155), (159, 158, 153, 152), (155, 154, 157, 156), (160, 161, 162, 163), (164, 165, 166, 167), (162, 161, 166, 165), (164, 167, 160, 163), (167, 166, 161, 160), (163, 162, 165, 164), (168, 169, 170, 171), (172, 173, 174, 175), (170, 169, 174, 173), (172, 175, 168, 171), (175, 174, 169, 168), (171, 170, 173, 172), (176, 177, 178, 179), (180, 181, 182, 183), (178, 177, 182, 181), (180, 183, 176, 179), (183, 182, 177, 176), (179, 178, 181, 180), (184, 185, 186, 187), (188, 189, 190, 191), (186, 185, 190, 189), (188, 191, 184, 187), (191, 190, 185, 184), (187, 186, 189, 188), (192, 193, 194, 195), (196, 197, 198, 199), (194, 193, 198, 197), (196, 199, 192, 195), (199, 198, 193, 192), (195, 194, 197, 196), (200, 201, 202, 203), (204, 205, 206, 207), (202, 201, 206, 205), (204, 207, 200, 203), (207, 206, 201, 200), (203, 202, 205, 204), (208, 209, 210, 211), (212, 213, 214, 215), (210, 209, 214, 213), (212, 215, 208, 211), (215, 214, 209, 208), (211, 210, 213, 212), (216, 217, 218, 219), (220, 221, 222, 223), (218, 217, 222, 221), (220, 223, 216, 219), (223, 222, 217, 216), (219, 218, 221, 220), (224, 225, 226, 227), (228, 229, 230, 231), (226, 225, 230, 229), (228, 231, 224, 227), (231, 230, 225, 224), (227, 226, 229, 228), (232, 233, 234, 235), (236, 237, 238, 239), (234, 233, 238, 237), (236, 239, 232, 235), (239, 238, 233, 232), (235, 234, 237, 236), (240, 241, 242, 243), (244, 245, 246, 247), (242, 241, 246, 245), (244, 247, 240, 243), (247, 246, 241, 240), (243, 242, 245, 244), (248, 249, 250, 251), (252, 253, 254, 255), (250, 249, 254, 253), (252, 255, 248, 251), (255, 254, 249, 248), (251, 250, 253, 252), (256, 257, 258, 259), (260, 261, 262, 263), (258, 257, 262, 261), (260, 263, 256, 259), (263, 262, 257, 256), (259, 258, 261, 260), (264, 265, 266, 267), (268, 269, 270, 271), (266, 265, 270, 269), (268, 271, 264, 267), (271, 270, 265, 264), (267, 266, 269, 268), (272, 273, 274, 275), (276, 277, 278, 279), (274, 273, 278, 277), (276, 279, 272, 275), (279, 278, 273, 272), (275, 274, 277, 276), (280, 281, 282, 283), (284, 285, 286, 287), (282, 281, 286, 285), (284, 287, 280, 283), (287, 286, 281, 280), (283, 282, 285, 284), (288, 289, 290, 291), (292, 293, 294, 295), (290, 289, 294, 293), (292, 295, 288, 291), (295, 294, 289, 288), (291, 290, 293, 292), (296, 297, 298, 299), (300, 301, 302, 303), (298, 297, 302, 301), (300, 303, 296, 299), (303, 302, 297, 296), (299, 298, 301, 300), (304, 305, 306, 307), (308, 309, 310, 311), (306, 305, 310, 309), (308, 311, 304, 307), (311, 310, 305, 304), (307, 306, 309, 308), (312, 313, 314, 315), (316, 317, 318, 319), (314, 313, 318, 317), (316, 319, 312, 315), (319, 318, 313, 312), (315, 314, 317, 316), (320, 321, 322, 323), (324, 325, 326, 327), (322, 321, 326, 325), (324, 327, 320, 323), (327, 326, 321, 320), (323, 322, 325, 324), (328, 329, 330, 331), (332, 333, 334, 335), (330, 329, 334, 333), (332, 335, 328, 331), (335, 334, 329, 328), (331, 330, 333, 332), (336, 337, 338, 339), (340, 341, 342, 343), (338, 337, 342, 341), (340, 343, 336, 339), (343, 342, 337, 336), (339, 338, 341, 340), (344, 345, 346, 347), (348, 349, 350, 351), (346, 345, 350, 349), (348, 351, 344, 347), (351, 350, 345, 344), (347, 346, 349, 348), (352, 353, 354, 355), (356, 357, 358, 359), (354, 353, 358, 357), (356, 359, 352, 355), (359, 358, 353, 352), (355, 354, 357, 356), (360, 361, 362, 363), (364, 365, 366, 367), (362, 361, 366, 365), (364, 367, 360, 363), (367, 366, 361, 360), (363, 362, 365, 364), (368, 369, 370, 371), (372, 373, 374, 375), (370, 369, 374, 373), (372, 375, 368, 371), (375, 374, 369, 368), (371, 370, 373, 372), (376, 377, 378, 379), (380, 381, 382, 383), (378, 377, 382, 381), (380, 383, 376, 379), (383, 382, 377, 376), (379, 378, 381, 380), (384, 385, 386, 387), (388, 389, 390, 391), (386, 385, 390, 389), (388, 391, 384, 387), (391, 390, 385, 384), (387, 386, 389, 388), (392, 393, 394, 395), (396, 397, 398, 399), (394, 393, 398, 397), (396, 399, 392, 395), (399, 398, 393, 392), (395, 394, 397, 396), (400, 401, 402, 403), (404, 405, 406, 407), (402, 401, 406, 405), (404, 407, 400, 403), (407, 406, 401, 400), (403, 402, 405, 404), (408, 409, 410, 411), (412, 413, 414, 415), (410, 409, 414, 413), (412, 415, 408, 411), (415, 414, 409, 408), (411, 410, 413, 412), (416, 417, 418, 419), (420, 421, 422, 423), (418, 417, 422, 421), (420, 423, 416, 419), (423, 422, 417, 416), (419, 418, 421, 420), (424, 425, 426, 427), (428, 429, 430, 431), (426, 425, 430, 429), (428, 431, 424, 427), (431, 430, 425, 424), (427, 426, 429, 428), (432, 433, 434, 435), (436, 437, 438, 439), (434, 433, 438, 437), (436, 439, 432, 435), (439, 438, 433, 432), (435, 434, 437, 436), (440, 441, 442, 443), (444, 445, 446, 447), (442, 441, 446, 445), (444, 447, 440, 443), (447, 446, 441, 440), (443, 442, 445, 444), (448, 449, 450, 451), (452, 453, 454, 455), (450, 449, 454, 453), (452, 455, 448, 451), (455, 454, 449, 448), (451, 450, 453, 452), (456, 457, 458, 459), (460, 461, 462, 463), (458, 457, 462, 461), (460, 463, 456, 459), (463, 462, 457, 456), (459, 458, 461, 460), (464, 465, 466, 467), (468, 469, 470, 471), (466, 465, 470, 469), (468, 471, 464, 467), (471, 470, 465, 464), (467, 466, 469, 468), (472, 473, 474, 475), (476, 477, 478, 479), (474, 473, 478, 477), (476, 479, 472, 475), (479, 478, 473, 472), (475, 474, 477, 476), (480, 481, 482, 483), (484, 485, 486, 487), (482, 481, 486, 485), (484, 487, 480, 483), (487, 486, 481, 480), (483, 482, 485, 484), (488, 489, 490, 491), (492, 493, 494, 495), (490, 489, 494, 493), (492, 495, 488, 491), (495, 494, 489, 488), (491, 490, 493, 492), (496, 497, 498, 499), (500, 501, 502, 503), (498, 497, 502, 501), (500, 503, 496, 499), (503, 502, 497, 496), (499, 498, 501, 500), (504, 505, 506, 507), (508, 509, 510, 511), (506, 505, 510, 509), (508, 511, 504, 507), (511, 510, 505, 504), (507, 506, 509, 508), (512, 513, 514, 515), (516, 517, 518, 519), (514, 513, 518, 517), (516, 519, 512, 515), (519, 518, 513, 512), (515, 514, 517, 516), (520, 521, 522, 523), (524, 525, 526, 527), (522, 521, 526, 525), (524, 527, 520, 523), (527, 526, 521, 520), (523, 522, 525, 524), (528, 529, 530, 531), (532, 533, 534, 535), (530, 529, 534, 533), (532, 535, 528, 531), (535, 534, 529, 528), (531, 530, 533, 532), (536, 537, 538, 539), (540, 541, 542, 543), (538, 537, 542, 541), (540, 543, 536, 539), (543, 542, 537, 536), (539, 538, 541, 540), (544, 545, 546, 547), (548, 549, 550, 551), (546, 545, 550, 549), (548, 551, 544, 547), (551, 550, 545, 544), (547, 546, 549, 548), (552, 553, 554, 555), (556, 557, 558, 559), (554, 553, 558, 557), (556, 559, 552, 555), (559, 558, 553, 552), (555, 554, 557, 556), (560, 561, 562, 563), (564, 565, 566, 567), (562, 561, 566, 565), (564, 567, 560, 563), (567, 566, 561, 560), (563, 562, 565, 564), (568, 569, 570, 571), (572, 573, 574, 575), (570, 569, 574, 573), (572, 575, 568, 571), (575, 574, 569, 568), (571, 570, 573, 572), (576, 577, 578, 579), (580, 581, 582, 583), (578, 577, 582, 581), (580, 583, 576, 579), (583, 582, 577, 576), (579, 578, 581, 580), (584, 585, 586, 587), (588, 589, 590, 591), (586, 585, 590, 589), (588, 591, 584, 587), (591, 590, 585, 584), (587, 586, 589, 588), (592, 593, 594, 595), (596, 597, 598, 599), (594, 593, 598, 597), (596, 599, 592, 595), (599, 598, 593, 592), (595, 594, 597, 596), (600, 601, 602, 603), (604, 605, 606, 607), (602, 601, 606, 605), (604, 607, 600, 603), (607, 606, 601, 600), (603, 602, 605, 604), (608, 609, 610, 611), (612, 613, 614, 615), (610, 609, 614, 613), (612, 615, 608, 611), (615, 614, 609, 608), (611, 610, 613, 612), (616, 617, 618, 619), (620, 621, 622, 623), (618, 617, 622, 621), (620, 623, 616, 619), (623, 622, 617, 616), (619, 618, 621, 620), (624, 625, 626, 627), (628, 629, 630, 631), (626, 625, 630, 629), (628, 631, 624, 627), (631, 630, 625, 624), (627, 626, 629, 628), (632, 633, 634, 635), (636, 637, 638, 639), (634, 633, 638, 637), (636, 639, 632, 635), (639, 638, 633, 632), (635, 634, 637, 636), (640, 641, 642, 643), (644, 645, 646, 647), (642, 641, 646, 645), (644, 647, 640, 643), (647, 646, 641, 640), (643, 642, 645, 644), (648, 649, 650, 651), (652, 653, 654, 655), (650, 649, 654, 653), (652, 655, 648, 651), (655, 654, 649, 648), (651, 650, 653, 652), (656, 657, 658, 659), (660, 661, 662, 663), (658, 657, 662, 661), (660, 663, 656, 659), (663, 662, 657, 656), (659, 658, 661, 660), (664, 665, 666, 667), (668, 669, 670, 671), (666, 665, 670, 669), (668, 671, 664, 667), (671, 670, 665, 664), (667, 666, 669, 668), (672, 673, 674, 675), (676, 677, 678, 679), (674, 673, 678, 677), (676, 679, 672, 675), (679, 678, 673, 672), (675, 674, 677, 676), (680, 681, 682, 683), (684, 685, 686, 687), (682, 681, 686, 685), (684, 687, 680, 683), (687, 686, 681, 680), (683, 682, 685, 684), (688, 689, 690, 691), (692, 693, 694, 695), (690, 689, 694, 693), (692, 695, 688, 691), (695, 694, 689, 688), (691, 690, 693, 692), (696, 697, 698, 699), (700, 701, 702, 703), (698, 697, 702, 701), (700, 703, 696, 699), (703, 702, 697, 696), (699, 698, 701, 700), (704, 705, 706, 707), (708, 709, 710, 711), (706, 705, 710, 709), (708, 711, 704, 707), (711, 710, 705, 704), (707, 706, 709, 708), (712, 713, 714, 715), (716, 717, 718, 719), (714, 713, 718, 717), (716, 719, 712, 715), (719, 718, 713, 712), (715, 714, 717, 716), (720, 721, 722, 723), (724, 725, 726, 727), (722, 721, 726, 725), (724, 727, 720, 723), (727, 726, 721, 720), (723, 722, 725, 724), (728, 729, 730, 731), (732, 733, 734, 735), (730, 729, 734, 733), (732, 735, 728, 731), (735, 734, 729, 728), (731, 730, 733, 732), (736, 737, 738, 739), (740, 741, 742, 743), (738, 737, 742, 741), (740, 743, 736, 739), (743, 742, 737, 736), (739, 738, 741, 740), (744, 745, 746, 747), (748, 749, 750, 751), (746, 745, 750, 749), (748, 751, 744, 747), (751, 750, 745, 744), (747, 746, 749, 748), (752, 753, 754, 755), (756, 757, 758, 759), (754, 753, 758, 757), (756, 759, 752, 755), (759, 758, 753, 752), (755, 754, 757, 756), (760, 761, 762, 763), (764, 765, 766, 767), (762, 761, 766, 765), (764, 767, 760, 763), (767, 766, 761, 760), (763, 762, 765, 764), (768, 769, 770, 771), (772, 773, 774, 775), (770, 769, 774, 773), (772, 775, 768, 771), (775, 774, 769, 768), (771, 770, 773, 772), (776, 777, 778, 779), (780, 781, 782, 783), (778, 777, 782, 781), (780, 783, 776, 779), (783, 782, 777, 776), (779, 778, 781, 780), (784, 785, 786, 787), (788, 789, 790, 791), (786, 785, 790, 789), (788, 791, 784, 787), (791, 790, 785, 784), (787, 786, 789, 788), (792, 793, 794, 795), (796, 797, 798, 799), (794, 793, 798, 797), (796, 799, 792, 795), (799, 798, 793, 792), (795, 794, 797, 796), (800, 801, 802, 803), (804, 805, 806, 807), (802, 801, 806, 805), (804, 807, 800, 803), (807, 806, 801, 800), (803, 802, 805, 804), (808, 809, 810, 811), (812, 813, 814, 815), (810, 809, 814, 813), (812, 815, 808, 811), (815, 814, 809, 808), (811, 810, 813, 812), (816, 817, 818, 819), (820, 821, 822, 823), (818, 817, 822, 821), (820, 823, 816, 819), (823, 822, 817, 816), (819, 818, 821, 820), (824, 825, 826, 827), (828, 829, 830, 831), (826, 825, 830, 829), (828, 831, 824, 827), (831, 830, 825, 824), (827, 826, 829, 828), (832, 833, 834, 835), (836, 837, 838, 839), (834, 833, 838, 837), (836, 839, 832, 835), (839, 838, 833, 832), (835, 834, 837, 836), (840, 841, 842, 843), (844, 845, 846, 847), (842, 841, 846, 845), (844, 847, 840, 843), (847, 846, 841, 840), (843, 842, 845, 844), (848, 849, 850, 851), (852, 853, 854, 855), (850, 849, 854, 853), (852, 855, 848, 851), (855, 854, 849, 848), (851, 850, 853, 852), (856, 857, 858, 859), (860, 861, 862, 863), (858, 857, 862, 861), (860, 863, 856, 859), (863, 862, 857, 856), (859, 858, 861, 860), (864, 865, 866, 867), (868, 869, 870, 871), (866, 865, 870, 869), (868, 871, 864, 867), (871, 870, 865, 864), (867, 866, 869, 868), (872, 873, 874, 875), (876, 877, 878, 879), (874, 873, 878, 877), (876, 879, 872, 875), (879, 878, 873, 872), (875, 874, 877, 876), (880, 881, 882, 883), (884, 885, 886, 887), (882, 881, 886, 885), (884, 887, 880, 883), (887, 886, 881, 880), (883, 882, 885, 884), (888, 889, 890, 891), (892, 893, 894, 895), (890, 889, 894, 893), (892, 895, 888, 891), (895, 894, 889, 888), (891, 890, 893, 892), (896, 897, 898, 899), (900, 901, 902, 903), (898, 897, 902, 901), (900, 903, 896, 899), (903, 902, 897, 896), (899, 898, 901, 900), (904, 905, 906, 907), (908, 909, 910, 911), (906, 905, 910, 909), (908, 911, 904, 907), (911, 910, 905, 904), (907, 906, 909, 908), (912, 913, 914, 915), (916, 917, 918, 919), (914, 913, 918, 917), (916, 919, 912, 915), (919, 918, 913, 912), (915, 914, 917, 916), (920, 921, 922, 923), (924, 925, 926, 927), (922, 921, 926, 925), (924, 927, 920, 923), (927, 926, 921, 920), (923, 922, 925, 924), (928, 929, 930, 931), (932, 933, 934, 935), (930, 929, 934, 933), (932, 935, 928, 931), (935, 934, 929, 928), (931, 930, 933, 932), (936, 937, 938, 939), (940, 941, 942, 943), (938, 937, 942, 941), (940, 943, 936, 939), (943, 942, 937, 936), (939, 938, 941, 940), (944, 945, 946, 947), (948, 949, 950, 951), (946, 945, 950, 949), (948, 951, 944, 947), (951, 950, 945, 944), (947, 946, 949, 948), (952, 953, 954, 955), (956, 957, 958, 959), (954, 953, 958, 957), (956, 959, 952, 955), (959, 958, 953, 952), (955, 954, 957, 956), (960, 961, 962, 963), (964, 965, 966, 967), (962, 961, 966, 965), (964, 967, 960, 963), (967, 966, 961, 960), (963, 962, 965, 964), (968, 969, 970, 971), (972, 973, 974, 975), (970, 969, 974, 973), (972, 975, 968, 971), (975, 974, 969, 968), (971, 970, 973, 972), (976, 977, 978, 979), (980, 981, 982, 983), (978, 977, 982, 981), (980, 983, 976, 979), (983, 982, 977, 976), (979, 978, 981, 980), (984, 985, 986, 987), (988, 989, 990, 991), (986, 985, 990, 989), (988, 991, 984, 987), (991, 990, 985, 984), (987, 986, 989, 988), (992, 993, 994, 995), (996, 997, 998, 999), (994, 993, 998, 997), (996, 999, 992, 995), (999, 998, 993, 992), (995, 994, 997, 996)])
me_cube_003.materials.append(mat_default_obj_003)
me_cube_003.update()

# ---- objects
ob_light = bpy.data.objects.new('Light', light_light)
ob_camera = bpy.data.objects.new('Camera', cam_camera)
ob_cube_003 = bpy.data.objects.new('cube.003', me_cube_003)

# ---- transforms, parenting, visibility, modifiers, constraints
ob_light.location = (4.076, 1.005, 5.904)
ob_light.rotation_euler = (0.6503, 0.05522, 1.866)
ob_light.lock_rotations_4d = False
ob_light.empty_display_type = 'ARROWS'
ob_light.color = (0.0, 0.0, 0.0, 0.0)
ob_light.lineart.crease_threshold = 0.0
ob_camera.location = (8.04, -5.717, 5.419)
ob_camera.rotation_euler = (1.062, 0.05599, 0.9211)
ob_camera.lock_rotations_4d = False
ob_camera.empty_display_type = 'ARROWS'
ob_camera.color = (0.0, 0.0, 0.0, 0.0)
ob_camera.display_type = 'WIRE'
ob_camera.lineart.crease_threshold = 0.0
ob_cube_003.location = (0.0, 0.0, 0.0)
ob_cube_003.rotation_euler = (1.571, -0.0, 0.0)
_m = ob_cube_003.modifiers.new('Weld', 'WELD')
_m = ob_cube_003.modifiers.new('Wireframe', 'WIREFRAME')
_m.thickness = 0.1

# ---- collection membership
col_collection.objects.link(ob_light)
col_collection.objects.link(ob_camera)
col_collection.objects.link(ob_cube_003)

# ---- scene / render settings (as saved in the file)
scene.camera = ob_camera
scene.frame_start = 1; scene.frame_end = 250; scene.frame_set(1)
scene.render.engine = 'BLENDER_EEVEE_NEXT'
scene.render.resolution_x = 1080
scene.cycles.sampling_pattern = 'TABULATED_SOBOL'
scene.cycles.use_light_tree = False
scene.view_settings.view_transform = 'Filmic'
bpy.context.view_layer.update()
